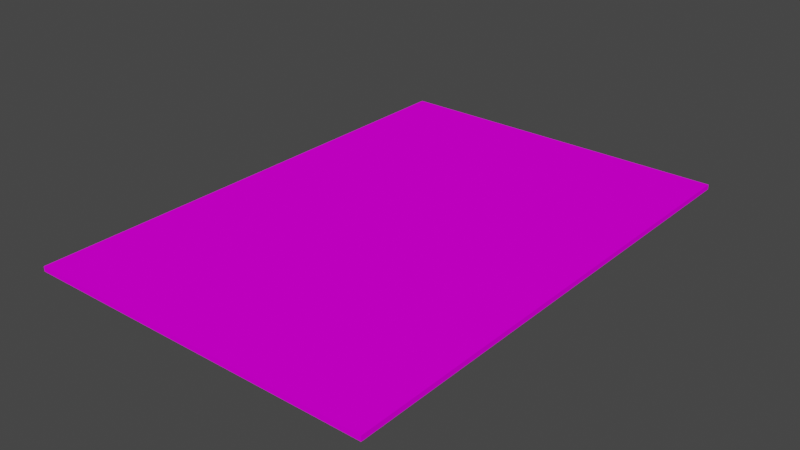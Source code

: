 # Source: carpetrugproject.blend  (saved by Blender 3.6.13; exported with 4.5.12 LTS)
import bpy
from mathutils import Matrix  # noqa: F401  (used for matrix-valued properties, if any)

bpy.ops.wm.read_factory_settings(use_empty=True)
scene = bpy.context.scene
scene.name = 'Scene'

# ---- collections
col_collection = bpy.data.collections.new('Collection'); scene.collection.children.link(col_collection)

# ---- images (referenced by path relative to the original .blend; pixels are not part of the script)
import os
ASSET_DIR = os.environ.get("B2B_ASSET_DIR", "")  # directory of the original .blend (textures are referenced by path, not embedded)
HERE = os.path.dirname(os.path.abspath(__file__))  # packed textures are extracted next to this script under _unpacked/

def load_image(name, relpath, width, height, colorspace="sRGB"):
    """Load a texture the original file referenced (path relative to the .blend, or extracted next to this script)."""
    p = next((c for c in (os.path.join(HERE, relpath), os.path.join(ASSET_DIR, relpath)) if relpath and os.path.exists(c)), "")
    if p:
        img = bpy.data.images.load(p, check_existing=True)
        img.name = name
    else:  # same state as the original file: an image datablock whose file is absent (Cycles renders it pink)
        img = bpy.data.images.new(name, width, height)
        img.source = "FILE"
        img.filepath = "//" + (relpath or name)
    img.colorspace_settings.name = colorspace
    return img
img_256x256carpet_png = load_image('256x256carpet.png', 'textures/256x256carpet.png', 1024, 1024, 'sRGB')

# ---- materials (node trees are filled in below, after node groups)
mat_material = bpy.data.materials.new('Material')
mat_material.alpha_threshold = 0.0
mat_material.use_transparent_shadow = False
mat_material.roughness = 0.5
mat_material.line_color = (0.0, 0.0, 0.0, 1.0)

# ---- material node trees
mat_material.use_nodes = True; mat_material.node_tree.nodes.clear()
_N = mat_material.node_tree.nodes; _L = mat_material.node_tree.links
n0 = _N.new('ShaderNodeOutputMaterial'); n0.name = 'Material Output'; n0.location = (300, 300)
n1 = _N.new('ShaderNodeBsdfPrincipled'); n1.name = 'Principled BSDF'; n1.location = (10, 300)
n1.distribution = 'GGX'
n1.subsurface_method = 'RANDOM_WALK_SKIN'
n1.inputs[2].default_value = 1.0
n1.inputs[3].default_value = 1.45
n1.inputs[13].default_value = 0.0
n1.inputs[27].default_value = (0.0, 0.0, 0.0, 1.0)
n1.inputs[28].default_value = 1.0
n2 = _N.new('ShaderNodeTexImage'); n2.name = 'Image Texture'; n2.location = (-259, 223)
n2.image = img_256x256carpet_png
n2.interpolation = 'Closest'
_L.new(n1.outputs[0], n0.inputs[0])
_L.new(n2.outputs[0], n1.inputs[0])
n0.is_active_output = True

# ---- world
world_world = bpy.data.worlds.new('World'); scene.world = world_world
world_world.use_nodes = True; world_world.node_tree.nodes.clear()
_N = world_world.node_tree.nodes; _L = world_world.node_tree.links
n0 = _N.new('ShaderNodeOutputWorld'); n0.name = 'World Output'; n0.location = (300, 300)
n1 = _N.new('ShaderNodeBackground'); n1.name = 'Background'; n1.location = (10, 300)
n1.inputs[0].default_value = (0.05088, 0.05088, 0.05088, 1.0)
_L.new(n1.outputs[0], n0.inputs[0])
n0.is_active_output = True
world_world.color = (0.05088, 0.05088, 0.05088)
world_world.use_sun_shadow = False
world_world.sun_shadow_jitter_overblur = 0.0

# ---- meshes
me_cube = bpy.data.meshes.new('Cube')
me_cube.from_pydata([(1.0, 1.0, 1.0), (1.0, 1.0, -1.0), (1.0, -1.0, 1.0), (1.0, -1.0, -1.0), (-1.0, 1.0, 1.0), (-1.0, 1.0, -1.0), (-1.0, -1.0, 1.0), (-1.0, -1.0, -1.0)], [], [(0, 4, 6, 2), (3, 2, 6, 7), (7, 6, 4, 5), (5, 1, 3, 7), (1, 0, 2, 3), (5, 4, 0, 1)])
_uv = me_cube.uv_layers.new(name='UVMap')
_uv.uv.foreach_set('vector', [1.0, 0.999, 0.0, 0.999, 0.0, 0.0009766, 1.0, 0.0009766, 1.0, 0.1758, 1.0, 0.8242, 0.0, 0.8242, 0.0, 0.1758, 0.0, 0.1758, 0.0, 0.8242, 1.0, 0.8242, 1.0, 0.1758, 0.0, 0.999, 1.0, 0.999, 1.0, 0.0009766, 0.0, 0.0009766, 1.0, 0.1758, 1.0, 0.8242, 0.0, 0.8242, 0.0, 0.1758, 0.0, 0.1758, 0.0, 0.8242, 1.0, 0.8242, 1.0, 0.1758])
me_cube.materials.append(mat_material)
me_cube.use_mirror_vertex_groups = False
me_cube.update()

# ---- objects
ob_cube = bpy.data.objects.new('Cube', me_cube)

# ---- transforms, parenting, visibility, modifiers, constraints
ob_cube.location = (0.0, 0.0, 0.0711)
ob_cube.scale = (1.65, 2.351, 0.02289)
ob_cube.lock_rotations_4d = False
ob_cube.empty_display_type = 'ARROWS'
ob_cube.lineart.crease_threshold = 0.0

# ---- collection membership
col_collection.objects.link(ob_cube)

# ---- scene / render settings (as saved in the file)
scene.frame_start = 1; scene.frame_end = 250; scene.frame_set(1)
scene.render.engine = 'BLENDER_EEVEE_NEXT'
scene.cycles.sampling_pattern = 'TABULATED_SOBOL'
scene.view_settings.view_transform = 'Filmic'
bpy.context.view_layer.update()

# ---- added for rendering (the .blend has no active camera and no usable light): camera, sun
cam_auto = bpy.data.cameras.new('AutoCamera')
cam_auto.lens = 50.0
cam_auto.sensor_width = 36.0
cam_auto.clip_end = 1000.0
ob_auto_camera = bpy.data.objects.new('AutoCamera', cam_auto)
scene.collection.objects.link(ob_auto_camera)
ob_auto_camera.location = (5.31401, -6.37681, 4.3223)
ob_auto_camera.rotation_euler = (1.09748, -7.21219e-08, 0.694738)
scene.camera = ob_auto_camera
light_auto_sun = bpy.data.lights.new('AutoSun', 'SUN')
light_auto_sun.energy = 3.0
light_auto_sun.angle = 0.0523599
ob_auto_sun = bpy.data.objects.new('AutoSun', light_auto_sun)
scene.collection.objects.link(ob_auto_sun)
ob_auto_sun.rotation_euler = (0.872665, 0.174533, 0.523599)
bpy.context.view_layer.update()

